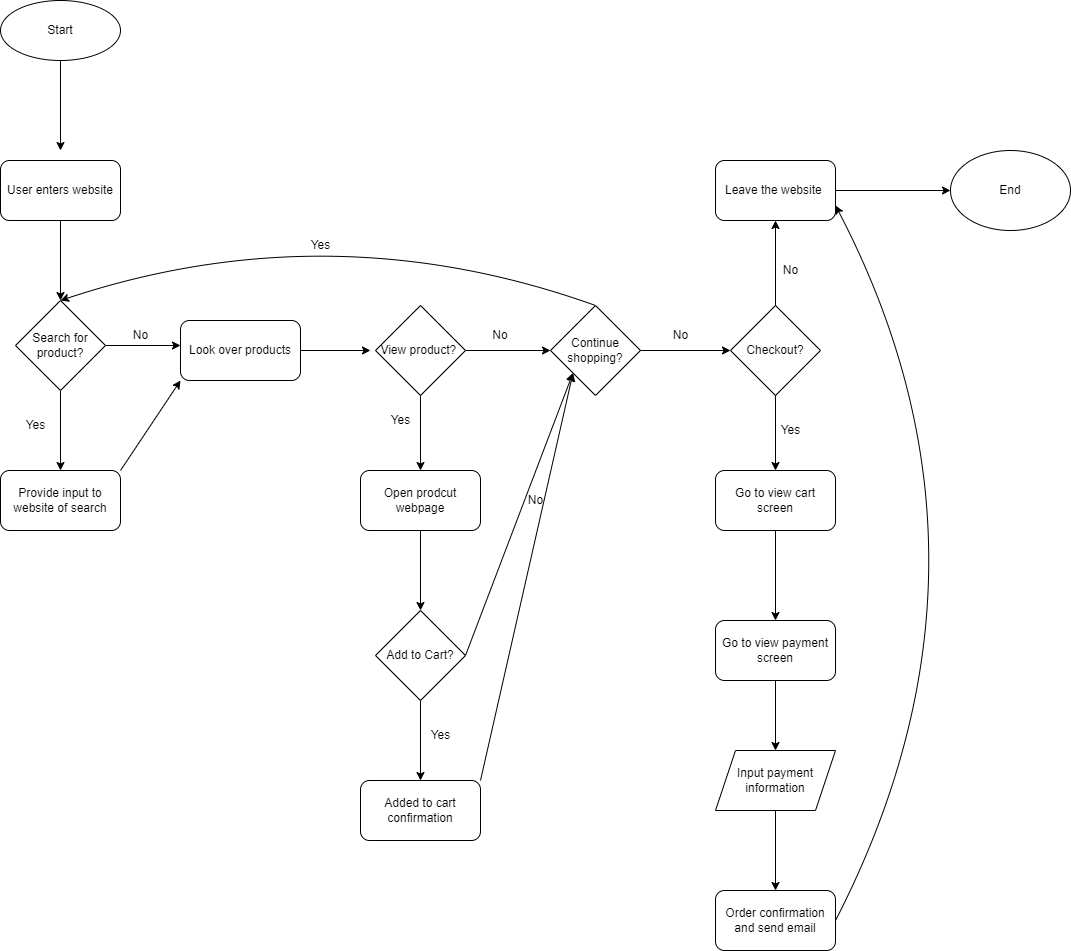

The diagram above was exported from draw.io. Its source (the exported page's mxGraphModel, read from the mxfile embedded in the PNG):
<mxGraphModel dx="1429" dy="794" grid="1" gridSize="10" guides="1" tooltips="1" connect="1" arrows="1" fold="1" page="1" pageScale="1" pageWidth="1200" pageHeight="1600" math="0" shadow="0">
  <root>
    <mxCell id="0" />
    <mxCell id="1" parent="0" />
    <mxCell id="3" style="edgeStyle=none;html=1;exitX=0.5;exitY=1;exitDx=0;exitDy=0;" edge="1" parent="1" source="2">
      <mxGeometry relative="1" as="geometry">
        <mxPoint x="110" y="180" as="targetPoint" />
      </mxGeometry>
    </mxCell>
    <mxCell id="2" value="Start" style="ellipse;whiteSpace=wrap;html=1;" vertex="1" parent="1">
      <mxGeometry x="50" y="30" width="120" height="60" as="geometry" />
    </mxCell>
    <mxCell id="5" style="edgeStyle=none;html=1;exitX=0.5;exitY=1;exitDx=0;exitDy=0;" edge="1" parent="1" source="4">
      <mxGeometry relative="1" as="geometry">
        <mxPoint x="110" y="330" as="targetPoint" />
      </mxGeometry>
    </mxCell>
    <mxCell id="4" value="User enters website" style="rounded=1;whiteSpace=wrap;html=1;" vertex="1" parent="1">
      <mxGeometry x="50" y="190" width="120" height="60" as="geometry" />
    </mxCell>
    <mxCell id="7" style="edgeStyle=none;html=1;exitX=1;exitY=0.5;exitDx=0;exitDy=0;" edge="1" parent="1" source="6">
      <mxGeometry relative="1" as="geometry">
        <mxPoint x="230" y="375" as="targetPoint" />
      </mxGeometry>
    </mxCell>
    <mxCell id="9" style="edgeStyle=none;html=1;exitX=0.5;exitY=1;exitDx=0;exitDy=0;" edge="1" parent="1" source="6">
      <mxGeometry relative="1" as="geometry">
        <mxPoint x="110" y="500" as="targetPoint" />
      </mxGeometry>
    </mxCell>
    <mxCell id="6" value="Search for product?" style="rhombus;whiteSpace=wrap;html=1;" vertex="1" parent="1">
      <mxGeometry x="65" y="330" width="90" height="90" as="geometry" />
    </mxCell>
    <mxCell id="8" value="No" style="text;html=1;align=center;verticalAlign=middle;resizable=0;points=[];autosize=1;strokeColor=none;fillColor=none;" vertex="1" parent="1">
      <mxGeometry x="170" y="350" width="40" height="30" as="geometry" />
    </mxCell>
    <mxCell id="10" value="Yes" style="text;html=1;align=center;verticalAlign=middle;resizable=0;points=[];autosize=1;strokeColor=none;fillColor=none;" vertex="1" parent="1">
      <mxGeometry x="65" y="440" width="40" height="30" as="geometry" />
    </mxCell>
    <mxCell id="13" style="edgeStyle=none;html=1;exitX=1;exitY=0;exitDx=0;exitDy=0;entryX=0;entryY=1;entryDx=0;entryDy=0;" edge="1" parent="1" source="11" target="12">
      <mxGeometry relative="1" as="geometry" />
    </mxCell>
    <mxCell id="11" value="Provide input to website of search" style="rounded=1;whiteSpace=wrap;html=1;" vertex="1" parent="1">
      <mxGeometry x="50" y="500" width="120" height="60" as="geometry" />
    </mxCell>
    <mxCell id="15" style="edgeStyle=none;html=1;exitX=1;exitY=0.5;exitDx=0;exitDy=0;" edge="1" parent="1" source="12">
      <mxGeometry relative="1" as="geometry">
        <mxPoint x="420" y="380" as="targetPoint" />
      </mxGeometry>
    </mxCell>
    <mxCell id="12" value="Look over products" style="rounded=1;whiteSpace=wrap;html=1;" vertex="1" parent="1">
      <mxGeometry x="230" y="350" width="120" height="60" as="geometry" />
    </mxCell>
    <mxCell id="18" style="edgeStyle=none;html=1;exitX=0.5;exitY=1;exitDx=0;exitDy=0;" edge="1" parent="1" source="16">
      <mxGeometry relative="1" as="geometry">
        <mxPoint x="470" y="500" as="targetPoint" />
      </mxGeometry>
    </mxCell>
    <mxCell id="19" style="edgeStyle=none;html=1;exitX=1;exitY=0.5;exitDx=0;exitDy=0;" edge="1" parent="1" source="16">
      <mxGeometry relative="1" as="geometry">
        <mxPoint x="600" y="380" as="targetPoint" />
      </mxGeometry>
    </mxCell>
    <mxCell id="16" value="View product?&amp;nbsp;" style="rhombus;whiteSpace=wrap;html=1;" vertex="1" parent="1">
      <mxGeometry x="425" y="335" width="90" height="90" as="geometry" />
    </mxCell>
    <mxCell id="20" value="No" style="text;html=1;strokeColor=none;fillColor=none;align=center;verticalAlign=middle;whiteSpace=wrap;rounded=0;" vertex="1" parent="1">
      <mxGeometry x="520" y="350" width="60" height="30" as="geometry" />
    </mxCell>
    <mxCell id="21" value="Yes" style="text;html=1;align=center;verticalAlign=middle;resizable=0;points=[];autosize=1;strokeColor=none;fillColor=none;" vertex="1" parent="1">
      <mxGeometry x="430" y="435" width="40" height="30" as="geometry" />
    </mxCell>
    <mxCell id="27" style="edgeStyle=none;html=1;exitX=1;exitY=0.5;exitDx=0;exitDy=0;entryX=0;entryY=1;entryDx=0;entryDy=0;" edge="1" parent="1" source="23" target="30">
      <mxGeometry relative="1" as="geometry">
        <mxPoint x="600" y="410" as="targetPoint" />
      </mxGeometry>
    </mxCell>
    <mxCell id="31" style="edgeStyle=none;html=1;exitX=0.5;exitY=1;exitDx=0;exitDy=0;" edge="1" parent="1" source="23">
      <mxGeometry relative="1" as="geometry">
        <mxPoint x="470" y="810" as="targetPoint" />
      </mxGeometry>
    </mxCell>
    <mxCell id="23" value="Add to Cart?" style="rhombus;whiteSpace=wrap;html=1;" vertex="1" parent="1">
      <mxGeometry x="425" y="640" width="90" height="90" as="geometry" />
    </mxCell>
    <mxCell id="26" style="edgeStyle=none;html=1;exitX=0.5;exitY=1;exitDx=0;exitDy=0;" edge="1" parent="1" source="25">
      <mxGeometry relative="1" as="geometry">
        <mxPoint x="470" y="640" as="targetPoint" />
      </mxGeometry>
    </mxCell>
    <mxCell id="25" value="Open prodcut webpage" style="rounded=1;whiteSpace=wrap;html=1;" vertex="1" parent="1">
      <mxGeometry x="410" y="500" width="120" height="60" as="geometry" />
    </mxCell>
    <mxCell id="28" value="No" style="text;html=1;align=center;verticalAlign=middle;resizable=0;points=[];autosize=1;strokeColor=none;fillColor=none;" vertex="1" parent="1">
      <mxGeometry x="565" y="515" width="40" height="30" as="geometry" />
    </mxCell>
    <mxCell id="35" style="edgeStyle=none;html=1;exitX=0.5;exitY=0;exitDx=0;exitDy=0;entryX=0.5;entryY=0;entryDx=0;entryDy=0;curved=1;" edge="1" parent="1" source="30" target="6">
      <mxGeometry relative="1" as="geometry">
        <Array as="points">
          <mxPoint x="380" y="240" />
        </Array>
      </mxGeometry>
    </mxCell>
    <mxCell id="38" style="edgeStyle=none;curved=1;html=1;exitX=1;exitY=0.5;exitDx=0;exitDy=0;" edge="1" parent="1" source="30">
      <mxGeometry relative="1" as="geometry">
        <mxPoint x="780" y="380" as="targetPoint" />
      </mxGeometry>
    </mxCell>
    <mxCell id="30" value="Continue shopping?" style="rhombus;whiteSpace=wrap;html=1;" vertex="1" parent="1">
      <mxGeometry x="600" y="335" width="90" height="90" as="geometry" />
    </mxCell>
    <mxCell id="32" value="Yes" style="text;html=1;align=center;verticalAlign=middle;resizable=0;points=[];autosize=1;strokeColor=none;fillColor=none;" vertex="1" parent="1">
      <mxGeometry x="470" y="750" width="40" height="30" as="geometry" />
    </mxCell>
    <mxCell id="34" style="edgeStyle=none;html=1;exitX=1;exitY=0;exitDx=0;exitDy=0;entryX=0;entryY=1;entryDx=0;entryDy=0;" edge="1" parent="1" source="33" target="30">
      <mxGeometry relative="1" as="geometry" />
    </mxCell>
    <mxCell id="33" value="Added to cart confirmation" style="rounded=1;whiteSpace=wrap;html=1;" vertex="1" parent="1">
      <mxGeometry x="410" y="810" width="120" height="60" as="geometry" />
    </mxCell>
    <mxCell id="36" value="Yes" style="text;html=1;align=center;verticalAlign=middle;resizable=0;points=[];autosize=1;strokeColor=none;fillColor=none;" vertex="1" parent="1">
      <mxGeometry x="350" y="260" width="40" height="30" as="geometry" />
    </mxCell>
    <mxCell id="39" value="No" style="text;html=1;align=center;verticalAlign=middle;resizable=0;points=[];autosize=1;strokeColor=none;fillColor=none;" vertex="1" parent="1">
      <mxGeometry x="710" y="350" width="40" height="30" as="geometry" />
    </mxCell>
    <mxCell id="41" style="edgeStyle=none;curved=1;html=1;exitX=0.5;exitY=0;exitDx=0;exitDy=0;" edge="1" parent="1" source="40">
      <mxGeometry relative="1" as="geometry">
        <mxPoint x="825" y="250" as="targetPoint" />
      </mxGeometry>
    </mxCell>
    <mxCell id="45" style="edgeStyle=none;curved=1;html=1;exitX=0.5;exitY=1;exitDx=0;exitDy=0;" edge="1" parent="1" source="40">
      <mxGeometry relative="1" as="geometry">
        <mxPoint x="825" y="500" as="targetPoint" />
      </mxGeometry>
    </mxCell>
    <mxCell id="40" value="Checkout?" style="rhombus;whiteSpace=wrap;html=1;" vertex="1" parent="1">
      <mxGeometry x="780" y="335" width="90" height="90" as="geometry" />
    </mxCell>
    <mxCell id="42" value="No" style="text;html=1;align=center;verticalAlign=middle;resizable=0;points=[];autosize=1;strokeColor=none;fillColor=none;" vertex="1" parent="1">
      <mxGeometry x="820" y="285" width="40" height="30" as="geometry" />
    </mxCell>
    <mxCell id="58" style="edgeStyle=none;curved=1;html=1;exitX=1;exitY=0.5;exitDx=0;exitDy=0;" edge="1" parent="1" source="44">
      <mxGeometry relative="1" as="geometry">
        <mxPoint x="1000" y="220" as="targetPoint" />
      </mxGeometry>
    </mxCell>
    <mxCell id="44" value="Leave the website&amp;nbsp;" style="rounded=1;whiteSpace=wrap;html=1;" vertex="1" parent="1">
      <mxGeometry x="765" y="190" width="120" height="60" as="geometry" />
    </mxCell>
    <mxCell id="49" value="Yes" style="text;html=1;align=center;verticalAlign=middle;resizable=0;points=[];autosize=1;strokeColor=none;fillColor=none;" vertex="1" parent="1">
      <mxGeometry x="820" y="445" width="40" height="30" as="geometry" />
    </mxCell>
    <mxCell id="51" style="edgeStyle=none;curved=1;html=1;exitX=0.5;exitY=1;exitDx=0;exitDy=0;" edge="1" parent="1" source="50">
      <mxGeometry relative="1" as="geometry">
        <mxPoint x="825" y="650" as="targetPoint" />
      </mxGeometry>
    </mxCell>
    <mxCell id="50" value="Go to view cart screen" style="rounded=1;whiteSpace=wrap;html=1;" vertex="1" parent="1">
      <mxGeometry x="765" y="500" width="120" height="60" as="geometry" />
    </mxCell>
    <mxCell id="54" style="edgeStyle=none;curved=1;html=1;exitX=0.5;exitY=1;exitDx=0;exitDy=0;entryX=0.5;entryY=0;entryDx=0;entryDy=0;" edge="1" parent="1" source="52" target="53">
      <mxGeometry relative="1" as="geometry" />
    </mxCell>
    <mxCell id="52" value="Go to view payment screen" style="rounded=1;whiteSpace=wrap;html=1;" vertex="1" parent="1">
      <mxGeometry x="765" y="650" width="120" height="60" as="geometry" />
    </mxCell>
    <mxCell id="55" style="edgeStyle=none;curved=1;html=1;exitX=0.5;exitY=1;exitDx=0;exitDy=0;" edge="1" parent="1" source="53">
      <mxGeometry relative="1" as="geometry">
        <mxPoint x="825" y="920" as="targetPoint" />
      </mxGeometry>
    </mxCell>
    <mxCell id="53" value="Input payment information" style="shape=parallelogram;perimeter=parallelogramPerimeter;whiteSpace=wrap;html=1;fixedSize=1;" vertex="1" parent="1">
      <mxGeometry x="765" y="780" width="120" height="60" as="geometry" />
    </mxCell>
    <mxCell id="57" style="edgeStyle=none;curved=1;html=1;exitX=1;exitY=0.5;exitDx=0;exitDy=0;entryX=1;entryY=0.75;entryDx=0;entryDy=0;" edge="1" parent="1" source="56" target="44">
      <mxGeometry relative="1" as="geometry">
        <Array as="points">
          <mxPoint x="1070" y="590" />
        </Array>
      </mxGeometry>
    </mxCell>
    <mxCell id="56" value="Order confirmation and send email" style="rounded=1;whiteSpace=wrap;html=1;" vertex="1" parent="1">
      <mxGeometry x="765" y="920" width="120" height="60" as="geometry" />
    </mxCell>
    <mxCell id="59" value="End" style="ellipse;whiteSpace=wrap;html=1;" vertex="1" parent="1">
      <mxGeometry x="1000" y="180" width="120" height="80" as="geometry" />
    </mxCell>
  </root>
</mxGraphModel>